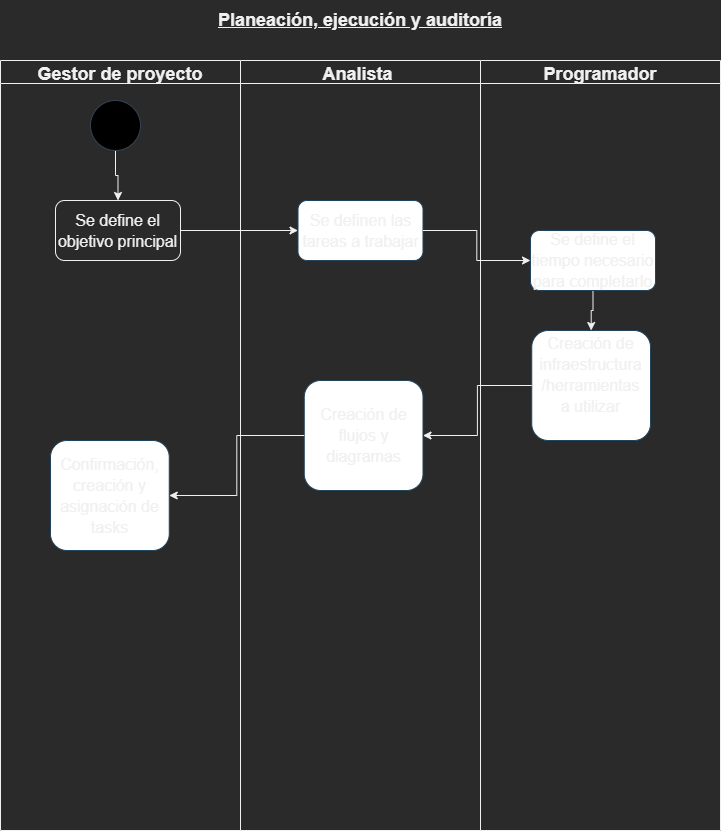

The diagram above was exported from draw.io. Its source (the exported page's mxGraphModel, read from the mxfile embedded in the PNG):
<mxGraphModel dx="782" dy="468" grid="1" gridSize="10" guides="1" tooltips="1" connect="1" arrows="1" fold="1" page="1" pageScale="1" pageWidth="850" pageHeight="1100" math="0" shadow="0">
  <root>
    <mxCell id="0" />
    <mxCell id="1" parent="0" />
    <mxCell id="KNTQ9bTMjC_zgUNaUDii-1" value="&lt;font style=&quot;font-size: 18px&quot;&gt;&lt;b&gt;&lt;u&gt;Planeación, ejecución y auditoría&lt;br&gt;&lt;br&gt;&lt;/u&gt;&lt;/b&gt;&lt;/font&gt;" style="text;html=1;strokeColor=none;fillColor=none;align=center;verticalAlign=middle;whiteSpace=wrap;rounded=0;" parent="1" vertex="1">
      <mxGeometry x="250" y="40" width="360" height="60" as="geometry" />
    </mxCell>
    <mxCell id="3dsUU5jlWvU9yp87twey-2" value="Gestor de proyecto" style="swimlane;fontSize=18;" parent="1" vertex="1">
      <mxGeometry x="70" y="100" width="240" height="770" as="geometry" />
    </mxCell>
    <mxCell id="3dsUU5jlWvU9yp87twey-8" value="" style="edgeStyle=orthogonalEdgeStyle;rounded=0;orthogonalLoop=1;jettySize=auto;html=1;fontSize=18;" parent="3dsUU5jlWvU9yp87twey-2" source="3dsUU5jlWvU9yp87twey-6" target="3dsUU5jlWvU9yp87twey-7" edge="1">
      <mxGeometry relative="1" as="geometry" />
    </mxCell>
    <mxCell id="3dsUU5jlWvU9yp87twey-6" value="" style="ellipse;whiteSpace=wrap;html=1;aspect=fixed;fontSize=18;fillColor=#000000;fontColor=#ffffff;strokeColor=#314354;" parent="3dsUU5jlWvU9yp87twey-2" vertex="1">
      <mxGeometry x="90" y="40" width="50" height="50" as="geometry" />
    </mxCell>
    <mxCell id="3dsUU5jlWvU9yp87twey-7" value="&lt;font style=&quot;font-size: 16px&quot;&gt;Se define el objetivo principal&lt;/font&gt;" style="rounded=1;whiteSpace=wrap;html=1;fontSize=18;" parent="3dsUU5jlWvU9yp87twey-2" vertex="1">
      <mxGeometry x="55" y="140" width="125" height="60" as="geometry" />
    </mxCell>
    <mxCell id="LXgiKkok09VZcM7JOyMq-4" value="&lt;font size=&quot;3&quot;&gt;Confirmación, creación y asignación de tasks&lt;br&gt;&lt;/font&gt;" style="rounded=1;whiteSpace=wrap;html=1;fontSize=18;fillColor=#FFFFFF;strokeColor=#23445d;" parent="3dsUU5jlWvU9yp87twey-2" vertex="1">
      <mxGeometry x="50" y="380" width="118.75" height="110" as="geometry" />
    </mxCell>
    <mxCell id="3dsUU5jlWvU9yp87twey-3" value="Analista " style="swimlane;fontSize=18;" parent="1" vertex="1">
      <mxGeometry x="310" y="100" width="240" height="770" as="geometry" />
    </mxCell>
    <mxCell id="SEpjGTK6n52qi2kA_0_W-1" value="&lt;font style=&quot;font-size: 16px&quot;&gt;Se definen las tareas a trabajar&lt;/font&gt;" style="rounded=1;whiteSpace=wrap;html=1;fontSize=18;fillColor=#FFFFFF;strokeColor=#23445d;" parent="3dsUU5jlWvU9yp87twey-3" vertex="1">
      <mxGeometry x="57.5" y="140" width="125" height="60" as="geometry" />
    </mxCell>
    <mxCell id="LXgiKkok09VZcM7JOyMq-2" value="&lt;font size=&quot;3&quot;&gt;Creación de flujos y diagramas&lt;br&gt;&lt;/font&gt;" style="rounded=1;whiteSpace=wrap;html=1;fontSize=18;fillColor=#FFFFFF;strokeColor=#23445d;" parent="3dsUU5jlWvU9yp87twey-3" vertex="1">
      <mxGeometry x="63.75" y="320" width="118.75" height="110" as="geometry" />
    </mxCell>
    <mxCell id="3dsUU5jlWvU9yp87twey-4" value="Programador" style="swimlane;fontSize=18;" parent="1" vertex="1">
      <mxGeometry x="550" y="100" width="240" height="770" as="geometry" />
    </mxCell>
    <mxCell id="LXgiKkok09VZcM7JOyMq-1" value="" style="edgeStyle=orthogonalEdgeStyle;rounded=0;orthogonalLoop=1;jettySize=auto;html=1;fontSize=16;" parent="3dsUU5jlWvU9yp87twey-4" source="SEpjGTK6n52qi2kA_0_W-2" target="SEpjGTK6n52qi2kA_0_W-5" edge="1">
      <mxGeometry relative="1" as="geometry" />
    </mxCell>
    <mxCell id="SEpjGTK6n52qi2kA_0_W-2" value="&lt;font style=&quot;font-size: 16px&quot;&gt;Se define el tiempo necesario para completarlo&lt;/font&gt;" style="rounded=1;whiteSpace=wrap;html=1;fontSize=18;fillColor=#FFFFFF;strokeColor=#23445d;" parent="3dsUU5jlWvU9yp87twey-4" vertex="1">
      <mxGeometry x="50" y="170" width="125" height="60" as="geometry" />
    </mxCell>
    <mxCell id="SEpjGTK6n52qi2kA_0_W-5" value="&lt;font size=&quot;3&quot;&gt;Creación de infraestructura&lt;br&gt;/herramientas&lt;br&gt;a utilizar&lt;br&gt;&lt;br&gt;&lt;/font&gt;" style="rounded=1;whiteSpace=wrap;html=1;fontSize=18;fillColor=#FFFFFF;strokeColor=#23445d;" parent="3dsUU5jlWvU9yp87twey-4" vertex="1">
      <mxGeometry x="51.25" y="270" width="118.75" height="110" as="geometry" />
    </mxCell>
    <mxCell id="SEpjGTK6n52qi2kA_0_W-3" value="" style="edgeStyle=orthogonalEdgeStyle;rounded=0;orthogonalLoop=1;jettySize=auto;html=1;fontSize=16;" parent="1" source="3dsUU5jlWvU9yp87twey-7" target="SEpjGTK6n52qi2kA_0_W-1" edge="1">
      <mxGeometry relative="1" as="geometry" />
    </mxCell>
    <mxCell id="SEpjGTK6n52qi2kA_0_W-4" value="" style="edgeStyle=orthogonalEdgeStyle;rounded=0;orthogonalLoop=1;jettySize=auto;html=1;fontSize=16;" parent="1" source="SEpjGTK6n52qi2kA_0_W-1" target="SEpjGTK6n52qi2kA_0_W-2" edge="1">
      <mxGeometry relative="1" as="geometry" />
    </mxCell>
    <mxCell id="LXgiKkok09VZcM7JOyMq-3" value="" style="edgeStyle=orthogonalEdgeStyle;rounded=0;orthogonalLoop=1;jettySize=auto;html=1;fontSize=16;" parent="1" source="SEpjGTK6n52qi2kA_0_W-5" target="LXgiKkok09VZcM7JOyMq-2" edge="1">
      <mxGeometry relative="1" as="geometry" />
    </mxCell>
    <mxCell id="LXgiKkok09VZcM7JOyMq-5" style="edgeStyle=orthogonalEdgeStyle;rounded=0;orthogonalLoop=1;jettySize=auto;html=1;fontSize=16;" parent="1" source="LXgiKkok09VZcM7JOyMq-2" target="LXgiKkok09VZcM7JOyMq-4" edge="1">
      <mxGeometry relative="1" as="geometry" />
    </mxCell>
  </root>
</mxGraphModel>